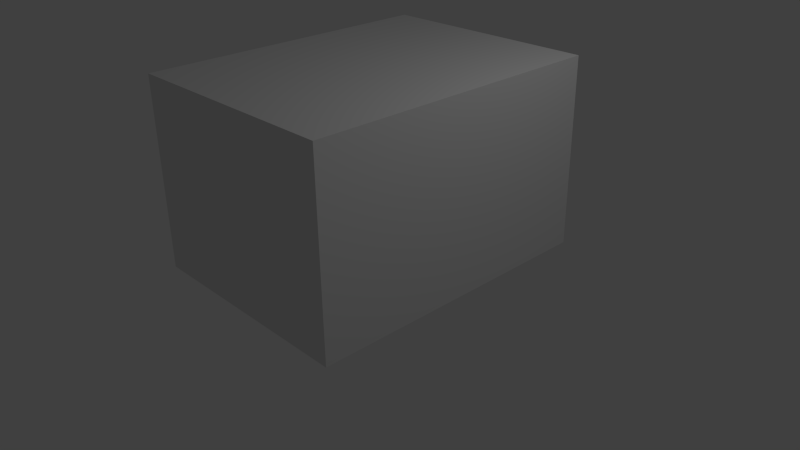 # Source: Room3x4_A.blend  (saved by Blender 2.69.0; exported with 4.5.12 LTS)
import bpy
from mathutils import Matrix  # noqa: F401  (used for matrix-valued properties, if any)

bpy.ops.wm.read_factory_settings(use_empty=True)
scene = bpy.context.scene
scene.name = 'Scene'

# ---- collections
col_collection_1 = bpy.data.collections.new('Collection 1'); scene.collection.children.link(col_collection_1)

# ---- materials (node trees are filled in below, after node groups)
mat_material = bpy.data.materials.new('Material')
mat_material.alpha_threshold = 0.0
mat_material.use_transparent_shadow = False
mat_material.roughness = 0.5
mat_material.line_color = (0.0, 0.0, 0.0, 1.0)

# ---- material node trees

# ---- world
world_world = bpy.data.worlds.new('World'); scene.world = world_world
world_world.color = (0.05088, 0.05088, 0.05088)
world_world.use_sun_shadow = False
world_world.sun_shadow_jitter_overblur = 0.0
world_world.cycles.sampling_method = 'MANUAL'
world_world.cycles.sample_map_resolution = 256

# ---- cameras
cam_camera = bpy.data.cameras.new('Camera')
cam_camera.clip_end = 100.0
cam_camera.lens = 35.0
cam_camera.sensor_width = 32.0
cam_camera.sensor_height = 18.0
cam_camera.ortho_scale = 7.314
cam_camera.dof.focus_distance = 0.0
cam_camera.dof.aperture_fstop = 128.0

# ---- lights
light_lamp = bpy.data.lights.new('Lamp', 'POINT')
light_lamp.transmission_factor = 0.0
light_lamp.cutoff_distance = 30.0
light_lamp.energy = 100.0
light_lamp.shadow_buffer_clip_start = 1.001
light_lamp.shadow_soft_size = 1.0
light_lamp.shadow_maximum_resolution = 0.006
light_lamp.use_absolute_resolution = True
light_lamp.cycles.use_multiple_importance_sampling = False

# ---- meshes
me_cube = bpy.data.meshes.new('Cube')
me_cube.from_pydata([(1.5, 2.0, 0.0), (1.5, -2.0, 0.0), (-1.5, -2.0, 0.0), (-1.5, 2.0, 0.0), (1.5, 2.0, 2.5), (1.5, -2.0, 2.5), (-1.5, -2.0, 2.5), (-1.5, 2.0, 2.5), (2.384e-07, 2.0, 0.0), (0.0, -2.0, 0.0), (2.384e-07, 2.0, 2.5), (-4.768e-07, -2.0, 2.5), (1.0, 2.0, 0.0), (1.0, -2.0, 0.0), (1.0, 2.0, 2.5), (1.0, -2.0, 2.5), (1.5, -1.0, 0.0), (-1.5, -1.0, 0.0), (1.5, -1.0, 2.5), (-1.5, -1.0, 2.5), (6.208e-08, -1.0, 0.0), (-2.906e-07, -1.0, 2.5), (1.0, -1.0, 0.0), (1.0, -1.0, 2.5)], [], [(11, 9, 2, 6), (8, 10, 7, 3), (5, 1, 13, 15), (15, 13, 9, 11), (0, 4, 14, 12), (4, 0, 16, 18), (18, 16, 1, 5), (19, 17, 3, 7), (2, 9, 20, 17), (17, 20, 8, 3), (7, 10, 21, 19), (19, 21, 11, 6), (13, 1, 16, 22), (0, 12, 22, 16), (9, 13, 22, 20), (20, 22, 12, 8), (14, 4, 18, 23), (23, 18, 5, 15), (10, 14, 23, 21), (21, 23, 15, 11)])
_uv = me_cube.uv_layers.new(name='UVTex')
_uv.uv.foreach_set('vector', [0.0001537, 0.6312, 0.2631, 0.6312, 0.2631, 0.7889, 0.0001538, 0.7889, 0.7366, 0.7369, 0.7366, 0.9998, 0.5789, 0.9998, 0.5789, 0.7369, 0.0001537, 0.4734, 0.2631, 0.4734, 0.2631, 0.526, 0.0001537, 0.526, 0.0001537, 0.526, 0.2631, 0.526, 0.2631, 0.6312, 0.0001537, 0.6312, 0.2631, 0.05274, 0.0001537, 0.05274, 0.0001537, 0.0001537, 0.2631, 0.0001537, 0.0001537, 0.05274, 0.2631, 0.05274, 0.2631, 0.3682, 0.0001538, 0.3682, 0.0001538, 0.3682, 0.2631, 0.3682, 0.2631, 0.4734, 0.0001537, 0.4734, 0.2634, 0.9998, 0.2634, 0.7369, 0.5789, 0.7369, 0.5789, 0.9998, 0.5789, 0.4208, 0.4211, 0.4208, 0.4211, 0.3157, 0.5789, 0.3157, 0.5789, 0.3157, 0.4211, 0.3157, 0.4211, 0.0001537, 0.5789, 0.0001539, 0.684, 0.4211, 0.684, 0.5789, 0.3685, 0.5789, 0.3685, 0.4211, 0.3685, 0.4211, 0.3685, 0.5789, 0.2634, 0.5789, 0.2634, 0.4211, 0.316, 0.4208, 0.2634, 0.4208, 0.2634, 0.3157, 0.316, 0.3157, 0.2634, 0.0001537, 0.316, 0.0001537, 0.316, 0.3157, 0.2634, 0.3157, 0.4211, 0.4208, 0.316, 0.4208, 0.316, 0.3157, 0.4211, 0.3157, 0.4211, 0.3157, 0.316, 0.3157, 0.316, 0.0001537, 0.4211, 0.0001537, 0.684, 0.684, 0.684, 0.7366, 0.3685, 0.7366, 0.3685, 0.684, 0.3685, 0.684, 0.3685, 0.7366, 0.2634, 0.7366, 0.2634, 0.684, 0.684, 0.5789, 0.684, 0.684, 0.3685, 0.684, 0.3685, 0.5789, 0.3685, 0.5789, 0.3685, 0.684, 0.2634, 0.684, 0.2634, 0.5789])
me_cube.materials.append(mat_material)
me_cube.use_remesh_preserve_volume = False
me_cube.use_remesh_preserve_attributes = False
me_cube.use_mirror_vertex_groups = False
me_cube.update()

# ---- objects
ob_cube = bpy.data.objects.new('Cube', me_cube)
ob_lamp = bpy.data.objects.new('Lamp', light_lamp)
ob_camera = bpy.data.objects.new('Camera', cam_camera)

# ---- transforms, parenting, visibility, modifiers, constraints
ob_cube.location = (0.0, 0.0, 0.0)
ob_cube.lock_rotations_4d = False
ob_cube.empty_display_type = 'ARROWS'
ob_cube.lineart.crease_threshold = 0.0
ob_lamp.location = (4.076, 1.005, 5.904)
ob_lamp.rotation_euler = (0.6503, 0.05522, 1.866)
ob_lamp.lock_rotations_4d = False
ob_lamp.empty_display_type = 'ARROWS'
ob_lamp.color = (0.0, 0.0, 0.0, 0.0)
ob_lamp.lineart.crease_threshold = 0.0
ob_camera.location = (7.481, -6.508, 5.344)
ob_camera.rotation_euler = (1.109, 0.01082, 0.8149)
ob_camera.lock_rotations_4d = False
ob_camera.empty_display_type = 'ARROWS'
ob_camera.color = (0.0, 0.0, 0.0, 0.0)
ob_camera.display_type = 'WIRE'
ob_camera.lineart.crease_threshold = 0.0

# ---- collection membership
col_collection_1.objects.link(ob_cube)
col_collection_1.objects.link(ob_lamp)
col_collection_1.objects.link(ob_camera)

# ---- scene / render settings (as saved in the file)
scene.camera = ob_camera
scene.frame_start = 1; scene.frame_end = 250; scene.frame_set(1)
scene.render.engine = 'BLENDER_EEVEE_NEXT'
scene.render.image_settings.color_mode = 'RGB'
scene.render.image_settings.compression = 90
scene.render.resolution_percentage = 50
scene.render.dither_intensity = 0.0
scene.render.bake_margin = 2
scene.render.bake_bias = 0.0
scene.cycles.use_denoising = False
scene.cycles.samples = 10
scene.cycles.sampling_pattern = 'TABULATED_SOBOL'
scene.cycles.light_sampling_threshold = 0.0
scene.cycles.use_adaptive_sampling = False
scene.cycles.use_light_tree = False
scene.cycles.blur_glossy = 0.0
scene.cycles.volume_bounces = 1
scene.cycles.pixel_filter_type = 'GAUSSIAN'
scene.cycles.sample_clamp_indirect = 0.0
scene.view_settings.view_transform = 'Standard'
bpy.context.view_layer.update()
